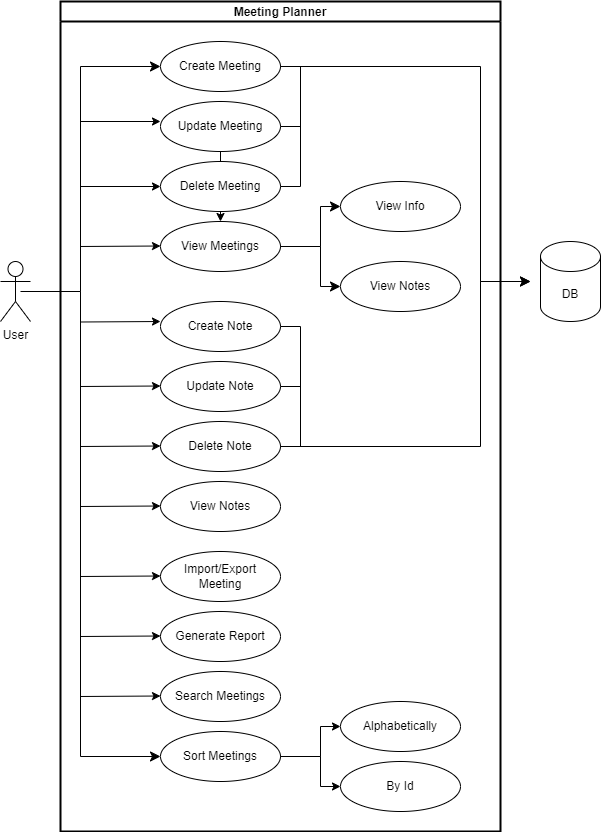

The diagram above was exported from draw.io. Its source (the exported page's mxGraphModel, read from the mxfile embedded in the PNG):
<mxGraphModel dx="1194" dy="728" grid="1" gridSize="10" guides="1" tooltips="1" connect="1" arrows="1" fold="1" page="1" pageScale="1" pageWidth="850" pageHeight="1100" math="0" shadow="0">
  <root>
    <mxCell id="0" />
    <mxCell id="1" parent="0" />
    <mxCell id="u7aV_NNQ5MYvCIDEd9zZ-1" value="User" style="shape=umlActor;verticalLabelPosition=bottom;verticalAlign=top;html=1;outlineConnect=0;" parent="1" vertex="1">
      <mxGeometry x="120" y="300" width="30" height="60" as="geometry" />
    </mxCell>
    <mxCell id="u7aV_NNQ5MYvCIDEd9zZ-3" value="Create Meeting" style="ellipse;whiteSpace=wrap;html=1;" parent="1" vertex="1">
      <mxGeometry x="280" y="80" width="120" height="50" as="geometry" />
    </mxCell>
    <mxCell id="wuirwKL8yVWxT9jmjYIv-1" value="" style="edgeStyle=orthogonalEdgeStyle;rounded=0;orthogonalLoop=1;jettySize=auto;html=1;" edge="1" parent="1" source="u7aV_NNQ5MYvCIDEd9zZ-4" target="u7aV_NNQ5MYvCIDEd9zZ-16">
      <mxGeometry relative="1" as="geometry" />
    </mxCell>
    <mxCell id="wuirwKL8yVWxT9jmjYIv-2" value="Text" style="edgeLabel;html=1;align=center;verticalAlign=middle;resizable=0;points=[];" vertex="1" connectable="0" parent="wuirwKL8yVWxT9jmjYIv-1">
      <mxGeometry x="0.0286" y="-1" relative="1" as="geometry">
        <mxPoint as="offset" />
      </mxGeometry>
    </mxCell>
    <mxCell id="u7aV_NNQ5MYvCIDEd9zZ-4" value="Update Meeting" style="ellipse;whiteSpace=wrap;html=1;" parent="1" vertex="1">
      <mxGeometry x="280" y="140" width="120" height="50" as="geometry" />
    </mxCell>
    <mxCell id="u7aV_NNQ5MYvCIDEd9zZ-5" value="Delete Meeting" style="ellipse;whiteSpace=wrap;html=1;" parent="1" vertex="1">
      <mxGeometry x="280" y="200" width="120" height="50" as="geometry" />
    </mxCell>
    <mxCell id="u7aV_NNQ5MYvCIDEd9zZ-6" value="Create Note" style="ellipse;whiteSpace=wrap;html=1;" parent="1" vertex="1">
      <mxGeometry x="280" y="340" width="120" height="50" as="geometry" />
    </mxCell>
    <mxCell id="u7aV_NNQ5MYvCIDEd9zZ-7" value="Update Note" style="ellipse;whiteSpace=wrap;html=1;" parent="1" vertex="1">
      <mxGeometry x="280" y="400" width="120" height="50" as="geometry" />
    </mxCell>
    <mxCell id="u7aV_NNQ5MYvCIDEd9zZ-8" value="Delete Note" style="ellipse;whiteSpace=wrap;html=1;" parent="1" vertex="1">
      <mxGeometry x="280" y="460" width="120" height="50" as="geometry" />
    </mxCell>
    <mxCell id="u7aV_NNQ5MYvCIDEd9zZ-9" value="Import/Export Meeting" style="ellipse;whiteSpace=wrap;html=1;" parent="1" vertex="1">
      <mxGeometry x="280" y="590" width="120" height="50" as="geometry" />
    </mxCell>
    <mxCell id="u7aV_NNQ5MYvCIDEd9zZ-12" value="Generate Report" style="ellipse;whiteSpace=wrap;html=1;" parent="1" vertex="1">
      <mxGeometry x="280" y="650" width="120" height="50" as="geometry" />
    </mxCell>
    <mxCell id="u7aV_NNQ5MYvCIDEd9zZ-15" value="Search Meetings" style="ellipse;whiteSpace=wrap;html=1;" parent="1" vertex="1">
      <mxGeometry x="280" y="710" width="120" height="50" as="geometry" />
    </mxCell>
    <mxCell id="u7aV_NNQ5MYvCIDEd9zZ-16" value="View Meetings" style="ellipse;whiteSpace=wrap;html=1;" parent="1" vertex="1">
      <mxGeometry x="280" y="260" width="120" height="50" as="geometry" />
    </mxCell>
    <mxCell id="u7aV_NNQ5MYvCIDEd9zZ-17" value="View Notes" style="ellipse;whiteSpace=wrap;html=1;" parent="1" vertex="1">
      <mxGeometry x="280" y="520" width="120" height="50" as="geometry" />
    </mxCell>
    <mxCell id="u7aV_NNQ5MYvCIDEd9zZ-19" value="Sort Meetings" style="ellipse;whiteSpace=wrap;html=1;" parent="1" vertex="1">
      <mxGeometry x="280" y="770" width="120" height="50" as="geometry" />
    </mxCell>
    <mxCell id="u7aV_NNQ5MYvCIDEd9zZ-26" value="" style="edgeStyle=elbowEdgeStyle;elbow=horizontal;endArrow=classic;html=1;curved=0;rounded=0;endSize=8;startSize=8;entryX=0;entryY=0.5;entryDx=0;entryDy=0;" parent="1" target="u7aV_NNQ5MYvCIDEd9zZ-3" edge="1">
      <mxGeometry width="50" height="50" relative="1" as="geometry">
        <mxPoint x="160" y="330" as="sourcePoint" />
        <mxPoint x="250" y="270" as="targetPoint" />
        <Array as="points">
          <mxPoint x="200" y="220" />
        </Array>
      </mxGeometry>
    </mxCell>
    <mxCell id="u7aV_NNQ5MYvCIDEd9zZ-27" value="" style="endArrow=classic;html=1;rounded=0;" parent="1" edge="1">
      <mxGeometry width="50" height="50" relative="1" as="geometry">
        <mxPoint x="200" y="160" as="sourcePoint" />
        <mxPoint x="280" y="160" as="targetPoint" />
      </mxGeometry>
    </mxCell>
    <mxCell id="u7aV_NNQ5MYvCIDEd9zZ-29" value="" style="endArrow=classic;html=1;rounded=0;entryX=0;entryY=0.5;entryDx=0;entryDy=0;" parent="1" target="u7aV_NNQ5MYvCIDEd9zZ-5" edge="1">
      <mxGeometry width="50" height="50" relative="1" as="geometry">
        <mxPoint x="200" y="225" as="sourcePoint" />
        <mxPoint x="450" y="270" as="targetPoint" />
      </mxGeometry>
    </mxCell>
    <mxCell id="u7aV_NNQ5MYvCIDEd9zZ-30" value="" style="endArrow=classic;html=1;rounded=0;entryX=0;entryY=0.5;entryDx=0;entryDy=0;" parent="1" edge="1">
      <mxGeometry width="50" height="50" relative="1" as="geometry">
        <mxPoint x="200" y="285" as="sourcePoint" />
        <mxPoint x="280" y="284.5" as="targetPoint" />
      </mxGeometry>
    </mxCell>
    <mxCell id="u7aV_NNQ5MYvCIDEd9zZ-31" value="" style="edgeStyle=elbowEdgeStyle;elbow=horizontal;endArrow=classic;html=1;curved=0;rounded=0;endSize=8;startSize=8;entryX=0;entryY=0.5;entryDx=0;entryDy=0;" parent="1" target="u7aV_NNQ5MYvCIDEd9zZ-19" edge="1">
      <mxGeometry width="50" height="50" relative="1" as="geometry">
        <mxPoint x="140" y="330" as="sourcePoint" />
        <mxPoint x="250" y="415" as="targetPoint" />
        <Array as="points">
          <mxPoint x="200" y="560" />
        </Array>
      </mxGeometry>
    </mxCell>
    <mxCell id="u7aV_NNQ5MYvCIDEd9zZ-32" value="" style="endArrow=classic;html=1;rounded=0;entryX=0;entryY=0.5;entryDx=0;entryDy=0;" parent="1" edge="1">
      <mxGeometry width="50" height="50" relative="1" as="geometry">
        <mxPoint x="200" y="360.5" as="sourcePoint" />
        <mxPoint x="280" y="360" as="targetPoint" />
      </mxGeometry>
    </mxCell>
    <mxCell id="u7aV_NNQ5MYvCIDEd9zZ-33" value="" style="endArrow=classic;html=1;rounded=0;entryX=0;entryY=0.5;entryDx=0;entryDy=0;" parent="1" edge="1">
      <mxGeometry width="50" height="50" relative="1" as="geometry">
        <mxPoint x="200" y="425" as="sourcePoint" />
        <mxPoint x="280" y="424.5" as="targetPoint" />
      </mxGeometry>
    </mxCell>
    <mxCell id="u7aV_NNQ5MYvCIDEd9zZ-34" value="" style="endArrow=classic;html=1;rounded=0;entryX=0;entryY=0.5;entryDx=0;entryDy=0;" parent="1" edge="1">
      <mxGeometry width="50" height="50" relative="1" as="geometry">
        <mxPoint x="200" y="485" as="sourcePoint" />
        <mxPoint x="280" y="484.5" as="targetPoint" />
      </mxGeometry>
    </mxCell>
    <mxCell id="u7aV_NNQ5MYvCIDEd9zZ-35" value="" style="endArrow=classic;html=1;rounded=0;entryX=0;entryY=0.5;entryDx=0;entryDy=0;" parent="1" edge="1">
      <mxGeometry width="50" height="50" relative="1" as="geometry">
        <mxPoint x="200" y="545" as="sourcePoint" />
        <mxPoint x="280" y="544.5" as="targetPoint" />
      </mxGeometry>
    </mxCell>
    <mxCell id="u7aV_NNQ5MYvCIDEd9zZ-36" value="" style="endArrow=classic;html=1;rounded=0;entryX=0;entryY=0.5;entryDx=0;entryDy=0;" parent="1" edge="1">
      <mxGeometry width="50" height="50" relative="1" as="geometry">
        <mxPoint x="200" y="615" as="sourcePoint" />
        <mxPoint x="280" y="614.5" as="targetPoint" />
      </mxGeometry>
    </mxCell>
    <mxCell id="u7aV_NNQ5MYvCIDEd9zZ-37" value="" style="endArrow=classic;html=1;rounded=0;entryX=0;entryY=0.5;entryDx=0;entryDy=0;" parent="1" edge="1">
      <mxGeometry width="50" height="50" relative="1" as="geometry">
        <mxPoint x="200" y="675" as="sourcePoint" />
        <mxPoint x="280" y="674.5" as="targetPoint" />
      </mxGeometry>
    </mxCell>
    <mxCell id="u7aV_NNQ5MYvCIDEd9zZ-38" value="" style="endArrow=classic;html=1;rounded=0;entryX=0;entryY=0.5;entryDx=0;entryDy=0;" parent="1" edge="1">
      <mxGeometry width="50" height="50" relative="1" as="geometry">
        <mxPoint x="200" y="735" as="sourcePoint" />
        <mxPoint x="280" y="734.5" as="targetPoint" />
      </mxGeometry>
    </mxCell>
    <mxCell id="u7aV_NNQ5MYvCIDEd9zZ-41" value="Meeting Planner" style="swimlane;startSize=20;horizontal=1;containerType=tree;strokeWidth=2;" parent="1" vertex="1">
      <mxGeometry x="180" y="40" width="440" height="830" as="geometry" />
    </mxCell>
    <mxCell id="u7aV_NNQ5MYvCIDEd9zZ-46" value="" style="edgeStyle=elbowEdgeStyle;elbow=horizontal;endArrow=classic;html=1;curved=0;rounded=0;endSize=8;startSize=8;" parent="u7aV_NNQ5MYvCIDEd9zZ-41" edge="1">
      <mxGeometry width="50" height="50" relative="1" as="geometry">
        <mxPoint x="220" y="65" as="sourcePoint" />
        <mxPoint x="470" y="280" as="targetPoint" />
        <Array as="points">
          <mxPoint x="420" y="170" />
        </Array>
      </mxGeometry>
    </mxCell>
    <mxCell id="u7aV_NNQ5MYvCIDEd9zZ-47" value="View Info" style="ellipse;whiteSpace=wrap;html=1;" parent="u7aV_NNQ5MYvCIDEd9zZ-41" vertex="1">
      <mxGeometry x="280" y="180" width="120" height="50" as="geometry" />
    </mxCell>
    <mxCell id="u7aV_NNQ5MYvCIDEd9zZ-49" value="View Notes" style="ellipse;whiteSpace=wrap;html=1;" parent="u7aV_NNQ5MYvCIDEd9zZ-41" vertex="1">
      <mxGeometry x="280" y="260" width="120" height="50" as="geometry" />
    </mxCell>
    <mxCell id="u7aV_NNQ5MYvCIDEd9zZ-64" value="Alphabetically" style="ellipse;whiteSpace=wrap;html=1;" parent="u7aV_NNQ5MYvCIDEd9zZ-41" vertex="1">
      <mxGeometry x="280" y="700" width="120" height="50" as="geometry" />
    </mxCell>
    <mxCell id="u7aV_NNQ5MYvCIDEd9zZ-65" value="By Id" style="ellipse;whiteSpace=wrap;html=1;" parent="u7aV_NNQ5MYvCIDEd9zZ-41" vertex="1">
      <mxGeometry x="280" y="760" width="120" height="50" as="geometry" />
    </mxCell>
    <mxCell id="u7aV_NNQ5MYvCIDEd9zZ-66" value="" style="endArrow=classic;html=1;rounded=0;exitX=1;exitY=0.5;exitDx=0;exitDy=0;entryX=0;entryY=0.5;entryDx=0;entryDy=0;" parent="u7aV_NNQ5MYvCIDEd9zZ-41" target="u7aV_NNQ5MYvCIDEd9zZ-64" edge="1">
      <mxGeometry width="50" height="50" relative="1" as="geometry">
        <mxPoint x="220" y="755" as="sourcePoint" />
        <mxPoint x="290" y="635" as="targetPoint" />
        <Array as="points">
          <mxPoint x="260" y="755" />
          <mxPoint x="260" y="725" />
        </Array>
      </mxGeometry>
    </mxCell>
    <mxCell id="u7aV_NNQ5MYvCIDEd9zZ-67" value="" style="endArrow=classic;html=1;rounded=0;exitX=1;exitY=0.5;exitDx=0;exitDy=0;entryX=0;entryY=0.5;entryDx=0;entryDy=0;" parent="u7aV_NNQ5MYvCIDEd9zZ-41" target="u7aV_NNQ5MYvCIDEd9zZ-65" edge="1">
      <mxGeometry width="50" height="50" relative="1" as="geometry">
        <mxPoint x="220" y="755" as="sourcePoint" />
        <mxPoint x="290" y="735" as="targetPoint" />
        <Array as="points">
          <mxPoint x="260" y="755" />
          <mxPoint x="260" y="785" />
        </Array>
      </mxGeometry>
    </mxCell>
    <mxCell id="u7aV_NNQ5MYvCIDEd9zZ-45" value="DB" style="shape=cylinder3;whiteSpace=wrap;html=1;boundedLbl=1;backgroundOutline=1;size=15;" parent="1" vertex="1">
      <mxGeometry x="660" y="280" width="60" height="80" as="geometry" />
    </mxCell>
    <mxCell id="u7aV_NNQ5MYvCIDEd9zZ-50" value="" style="edgeStyle=elbowEdgeStyle;elbow=horizontal;endArrow=classic;html=1;curved=0;rounded=0;endSize=8;startSize=8;exitX=1;exitY=0.5;exitDx=0;exitDy=0;entryX=0;entryY=0.5;entryDx=0;entryDy=0;" parent="1" source="u7aV_NNQ5MYvCIDEd9zZ-16" target="u7aV_NNQ5MYvCIDEd9zZ-49" edge="1">
      <mxGeometry width="50" height="50" relative="1" as="geometry">
        <mxPoint x="360" y="330" as="sourcePoint" />
        <mxPoint x="590" y="545" as="targetPoint" />
        <Array as="points">
          <mxPoint x="440" y="310" />
        </Array>
      </mxGeometry>
    </mxCell>
    <mxCell id="u7aV_NNQ5MYvCIDEd9zZ-51" value="" style="edgeStyle=elbowEdgeStyle;elbow=horizontal;endArrow=classic;html=1;curved=0;rounded=0;endSize=8;startSize=8;exitX=1;exitY=0.5;exitDx=0;exitDy=0;entryX=0;entryY=0.5;entryDx=0;entryDy=0;" parent="1" source="u7aV_NNQ5MYvCIDEd9zZ-16" target="u7aV_NNQ5MYvCIDEd9zZ-47" edge="1">
      <mxGeometry width="50" height="50" relative="1" as="geometry">
        <mxPoint x="405" y="260" as="sourcePoint" />
        <mxPoint x="445" y="320" as="targetPoint" />
        <Array as="points">
          <mxPoint x="440" y="250" />
        </Array>
      </mxGeometry>
    </mxCell>
    <mxCell id="u7aV_NNQ5MYvCIDEd9zZ-56" value="" style="endArrow=none;html=1;rounded=0;exitX=1;exitY=0.5;exitDx=0;exitDy=0;" parent="1" source="u7aV_NNQ5MYvCIDEd9zZ-5" edge="1">
      <mxGeometry width="50" height="50" relative="1" as="geometry">
        <mxPoint x="400" y="440" as="sourcePoint" />
        <mxPoint x="420" y="160" as="targetPoint" />
        <Array as="points">
          <mxPoint x="420" y="225" />
        </Array>
      </mxGeometry>
    </mxCell>
    <mxCell id="u7aV_NNQ5MYvCIDEd9zZ-52" value="" style="endArrow=none;html=1;rounded=0;exitX=1;exitY=0.5;exitDx=0;exitDy=0;entryX=1;entryY=0.5;entryDx=0;entryDy=0;" parent="1" source="u7aV_NNQ5MYvCIDEd9zZ-4" target="u7aV_NNQ5MYvCIDEd9zZ-3" edge="1">
      <mxGeometry width="50" height="50" relative="1" as="geometry">
        <mxPoint x="400" y="154" as="sourcePoint" />
        <mxPoint x="420" y="100" as="targetPoint" />
        <Array as="points">
          <mxPoint x="420" y="165" />
          <mxPoint x="420" y="105" />
        </Array>
      </mxGeometry>
    </mxCell>
    <mxCell id="u7aV_NNQ5MYvCIDEd9zZ-57" value="" style="edgeStyle=elbowEdgeStyle;elbow=horizontal;endArrow=classic;html=1;curved=0;rounded=0;endSize=8;startSize=8;exitX=1;exitY=0.5;exitDx=0;exitDy=0;" parent="1" source="u7aV_NNQ5MYvCIDEd9zZ-8" edge="1">
      <mxGeometry width="50" height="50" relative="1" as="geometry">
        <mxPoint x="510" y="420" as="sourcePoint" />
        <mxPoint x="650" y="320" as="targetPoint" />
        <Array as="points">
          <mxPoint x="600" y="390" />
        </Array>
      </mxGeometry>
    </mxCell>
    <mxCell id="u7aV_NNQ5MYvCIDEd9zZ-58" value="" style="endArrow=none;html=1;rounded=0;exitX=1;exitY=0.5;exitDx=0;exitDy=0;entryX=1;entryY=0.5;entryDx=0;entryDy=0;" parent="1" source="u7aV_NNQ5MYvCIDEd9zZ-6" target="u7aV_NNQ5MYvCIDEd9zZ-8" edge="1">
      <mxGeometry width="50" height="50" relative="1" as="geometry">
        <mxPoint x="400" y="440" as="sourcePoint" />
        <mxPoint x="450" y="390" as="targetPoint" />
        <Array as="points">
          <mxPoint x="420" y="365" />
          <mxPoint x="420" y="485" />
        </Array>
      </mxGeometry>
    </mxCell>
    <mxCell id="u7aV_NNQ5MYvCIDEd9zZ-59" value="" style="endArrow=none;html=1;rounded=0;exitX=1;exitY=0.5;exitDx=0;exitDy=0;" parent="1" source="u7aV_NNQ5MYvCIDEd9zZ-7" edge="1">
      <mxGeometry width="50" height="50" relative="1" as="geometry">
        <mxPoint x="400" y="440" as="sourcePoint" />
        <mxPoint x="420" y="480" as="targetPoint" />
        <Array as="points">
          <mxPoint x="420" y="425" />
        </Array>
      </mxGeometry>
    </mxCell>
  </root>
</mxGraphModel>